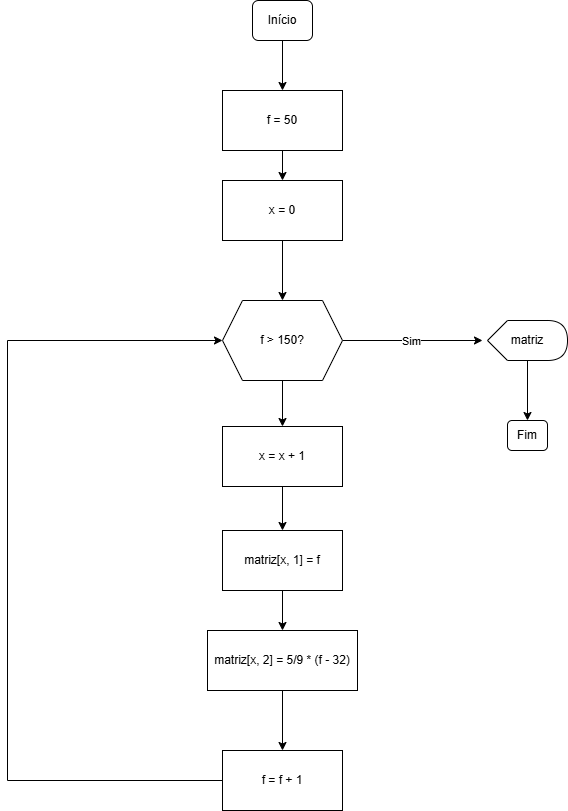

The diagram above was exported from draw.io. Its source (the exported page's mxGraphModel, read from the mxfile embedded in the PNG):
<mxGraphModel dx="833" dy="1622" grid="1" gridSize="10" guides="1" tooltips="1" connect="1" arrows="1" fold="1" page="1" pageScale="1" pageWidth="827" pageHeight="1169" math="0" shadow="0">
  <root>
    <mxCell id="0" />
    <mxCell id="1" parent="0" />
    <mxCell id="Aa8H38qBwaww-pw0u1wY-35" value="" style="edgeStyle=orthogonalEdgeStyle;rounded=0;orthogonalLoop=1;jettySize=auto;html=1;" edge="1" parent="1" source="Aa8H38qBwaww-pw0u1wY-2" target="Aa8H38qBwaww-pw0u1wY-34">
      <mxGeometry relative="1" as="geometry" />
    </mxCell>
    <mxCell id="Aa8H38qBwaww-pw0u1wY-2" value="Início" style="rounded=1;whiteSpace=wrap;html=1;fontSize=12;glass=0;strokeWidth=1;shadow=0;" vertex="1" parent="1">
      <mxGeometry x="425" y="-970" width="60" height="40" as="geometry" />
    </mxCell>
    <mxCell id="Aa8H38qBwaww-pw0u1wY-5" style="edgeStyle=orthogonalEdgeStyle;rounded=0;orthogonalLoop=1;jettySize=auto;html=1;entryX=0;entryY=0.5;entryDx=0;entryDy=0;" edge="1" parent="1" source="Aa8H38qBwaww-pw0u1wY-7">
      <mxGeometry relative="1" as="geometry">
        <mxPoint x="655" y="-630" as="targetPoint" />
      </mxGeometry>
    </mxCell>
    <mxCell id="Aa8H38qBwaww-pw0u1wY-6" value="Sim" style="edgeLabel;html=1;align=center;verticalAlign=middle;resizable=0;points=[];" vertex="1" connectable="0" parent="Aa8H38qBwaww-pw0u1wY-5">
      <mxGeometry x="-0.0312" relative="1" as="geometry">
        <mxPoint as="offset" />
      </mxGeometry>
    </mxCell>
    <mxCell id="Aa8H38qBwaww-pw0u1wY-29" value="" style="edgeStyle=orthogonalEdgeStyle;rounded=0;orthogonalLoop=1;jettySize=auto;html=1;" edge="1" parent="1" source="Aa8H38qBwaww-pw0u1wY-7" target="Aa8H38qBwaww-pw0u1wY-28">
      <mxGeometry relative="1" as="geometry" />
    </mxCell>
    <mxCell id="Aa8H38qBwaww-pw0u1wY-7" value="f &amp;gt; 150?" style="shape=hexagon;perimeter=hexagonPerimeter2;whiteSpace=wrap;html=1;fixedSize=1;" vertex="1" parent="1">
      <mxGeometry x="395" y="-670" width="120" height="80" as="geometry" />
    </mxCell>
    <mxCell id="Aa8H38qBwaww-pw0u1wY-8" style="edgeStyle=orthogonalEdgeStyle;rounded=0;orthogonalLoop=1;jettySize=auto;html=1;entryX=0;entryY=0.5;entryDx=0;entryDy=0;" edge="1" parent="1" source="Aa8H38qBwaww-pw0u1wY-9" target="Aa8H38qBwaww-pw0u1wY-7">
      <mxGeometry relative="1" as="geometry">
        <Array as="points">
          <mxPoint x="180" y="-190" />
          <mxPoint x="180" y="-630" />
        </Array>
      </mxGeometry>
    </mxCell>
    <mxCell id="Aa8H38qBwaww-pw0u1wY-9" value="f = f + 1" style="whiteSpace=wrap;html=1;" vertex="1" parent="1">
      <mxGeometry x="395" y="-220" width="120" height="60" as="geometry" />
    </mxCell>
    <mxCell id="Aa8H38qBwaww-pw0u1wY-41" value="" style="edgeStyle=orthogonalEdgeStyle;rounded=0;orthogonalLoop=1;jettySize=auto;html=1;" edge="1" parent="1" source="Aa8H38qBwaww-pw0u1wY-26" target="Aa8H38qBwaww-pw0u1wY-40">
      <mxGeometry relative="1" as="geometry" />
    </mxCell>
    <mxCell id="Aa8H38qBwaww-pw0u1wY-26" value="matriz[x, 1] = f" style="whiteSpace=wrap;html=1;" vertex="1" parent="1">
      <mxGeometry x="395" y="-440" width="120" height="60" as="geometry" />
    </mxCell>
    <mxCell id="Aa8H38qBwaww-pw0u1wY-39" value="" style="edgeStyle=orthogonalEdgeStyle;rounded=0;orthogonalLoop=1;jettySize=auto;html=1;" edge="1" parent="1" source="Aa8H38qBwaww-pw0u1wY-28" target="Aa8H38qBwaww-pw0u1wY-26">
      <mxGeometry relative="1" as="geometry" />
    </mxCell>
    <mxCell id="Aa8H38qBwaww-pw0u1wY-28" value="x = x + 1" style="whiteSpace=wrap;html=1;" vertex="1" parent="1">
      <mxGeometry x="395" y="-544" width="120" height="60" as="geometry" />
    </mxCell>
    <mxCell id="Aa8H38qBwaww-pw0u1wY-37" value="" style="edgeStyle=orthogonalEdgeStyle;rounded=0;orthogonalLoop=1;jettySize=auto;html=1;" edge="1" parent="1" source="Aa8H38qBwaww-pw0u1wY-34" target="Aa8H38qBwaww-pw0u1wY-36">
      <mxGeometry relative="1" as="geometry" />
    </mxCell>
    <mxCell id="Aa8H38qBwaww-pw0u1wY-34" value="f = 50" style="rounded=0;whiteSpace=wrap;html=1;" vertex="1" parent="1">
      <mxGeometry x="395" y="-880" width="120" height="60" as="geometry" />
    </mxCell>
    <mxCell id="Aa8H38qBwaww-pw0u1wY-38" value="" style="edgeStyle=orthogonalEdgeStyle;rounded=0;orthogonalLoop=1;jettySize=auto;html=1;" edge="1" parent="1" source="Aa8H38qBwaww-pw0u1wY-36" target="Aa8H38qBwaww-pw0u1wY-7">
      <mxGeometry relative="1" as="geometry" />
    </mxCell>
    <mxCell id="Aa8H38qBwaww-pw0u1wY-36" value="x = 0" style="rounded=0;whiteSpace=wrap;html=1;" vertex="1" parent="1">
      <mxGeometry x="395" y="-790" width="120" height="60" as="geometry" />
    </mxCell>
    <mxCell id="Aa8H38qBwaww-pw0u1wY-44" value="" style="edgeStyle=orthogonalEdgeStyle;rounded=0;orthogonalLoop=1;jettySize=auto;html=1;" edge="1" parent="1" source="Aa8H38qBwaww-pw0u1wY-40" target="Aa8H38qBwaww-pw0u1wY-9">
      <mxGeometry relative="1" as="geometry" />
    </mxCell>
    <mxCell id="Aa8H38qBwaww-pw0u1wY-40" value="matriz[x, 2] = 5/9 * (f - 32)" style="whiteSpace=wrap;html=1;" vertex="1" parent="1">
      <mxGeometry x="380" y="-340" width="150" height="60" as="geometry" />
    </mxCell>
    <mxCell id="Aa8H38qBwaww-pw0u1wY-45" value="Fim" style="rounded=1;whiteSpace=wrap;html=1;fontSize=12;glass=0;strokeWidth=1;shadow=0;direction=south;" vertex="1" parent="1">
      <mxGeometry x="680" y="-550" width="40" height="30" as="geometry" />
    </mxCell>
    <mxCell id="Aa8H38qBwaww-pw0u1wY-48" value="" style="edgeStyle=orthogonalEdgeStyle;rounded=0;orthogonalLoop=1;jettySize=auto;html=1;" edge="1" parent="1" source="Aa8H38qBwaww-pw0u1wY-46" target="Aa8H38qBwaww-pw0u1wY-45">
      <mxGeometry relative="1" as="geometry" />
    </mxCell>
    <mxCell id="Aa8H38qBwaww-pw0u1wY-46" value="matriz" style="shape=display;whiteSpace=wrap;html=1;" vertex="1" parent="1">
      <mxGeometry x="660" y="-650" width="80" height="40" as="geometry" />
    </mxCell>
  </root>
</mxGraphModel>